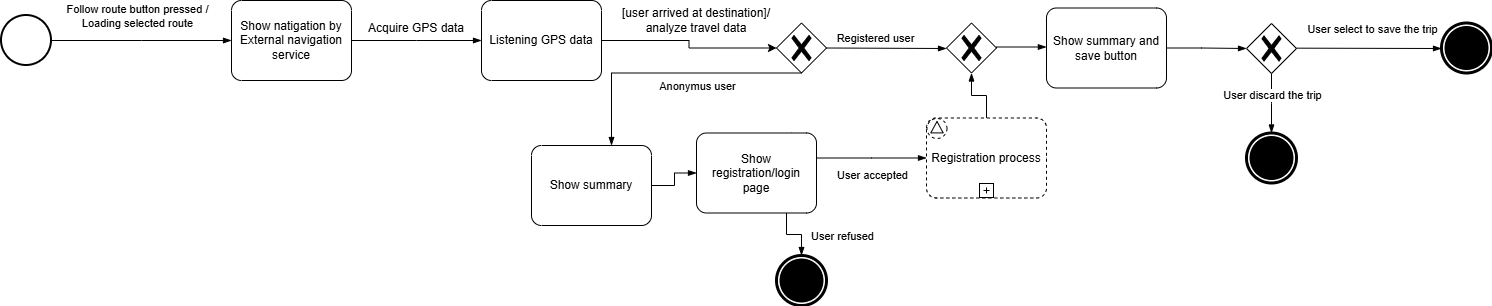

The diagram above was exported from draw.io. Its source (the exported page's mxGraphModel, read from the mxfile embedded in the PNG):
<mxGraphModel dx="2253" dy="783" grid="1" gridSize="10" guides="1" tooltips="1" connect="1" arrows="1" fold="1" page="1" pageScale="1" pageWidth="827" pageHeight="1169" math="0" shadow="0">
  <root>
    <mxCell id="0" />
    <mxCell id="1" parent="0" />
    <mxCell id="q_I407BfNXG7JcBShjb3-1" value="" style="strokeWidth=2;html=1;shape=mxgraph.flowchart.start_2;whiteSpace=wrap;" parent="1" vertex="1">
      <mxGeometry x="-130" y="210" width="50" height="50" as="geometry" />
    </mxCell>
    <mxCell id="q_I407BfNXG7JcBShjb3-2" value="" style="edgeStyle=elbowEdgeStyle;fontSize=12;html=1;endArrow=blockThin;endFill=1;rounded=0;exitX=1;exitY=0.5;exitDx=0;exitDy=0;exitPerimeter=0;entryX=0;entryY=0.5;entryDx=0;entryDy=0;entryPerimeter=0;" parent="1" source="q_I407BfNXG7JcBShjb3-1" target="q_I407BfNXG7JcBShjb3-4" edge="1">
      <mxGeometry width="160" relative="1" as="geometry">
        <mxPoint x="-40" y="234.5" as="sourcePoint" />
        <mxPoint x="120" y="234.5" as="targetPoint" />
      </mxGeometry>
    </mxCell>
    <mxCell id="q_I407BfNXG7JcBShjb3-3" value="Follow route button pressed /&lt;br&gt;Loading selected route" style="edgeLabel;html=1;align=center;verticalAlign=middle;resizable=0;points=[];" parent="q_I407BfNXG7JcBShjb3-2" vertex="1" connectable="0">
      <mxGeometry x="-0.4792" y="-7" relative="1" as="geometry">
        <mxPoint x="38" y="-32" as="offset" />
      </mxGeometry>
    </mxCell>
    <mxCell id="q_I407BfNXG7JcBShjb3-4" value="Show natigation by External navigation service" style="points=[[0.25,0,0],[0.5,0,0],[0.75,0,0],[1,0.25,0],[1,0.5,0],[1,0.75,0],[0.75,1,0],[0.5,1,0],[0.25,1,0],[0,0.75,0],[0,0.5,0],[0,0.25,0]];shape=mxgraph.bpmn.task2;whiteSpace=wrap;rectStyle=rounded;size=10;html=1;container=1;expand=0;collapsible=0;taskMarker=abstract;" parent="1" vertex="1">
      <mxGeometry x="100" y="195" width="120" height="80" as="geometry" />
    </mxCell>
    <mxCell id="q_I407BfNXG7JcBShjb3-5" value="Listening GPS data" style="points=[[0.25,0,0],[0.5,0,0],[0.75,0,0],[1,0.25,0],[1,0.5,0],[1,0.75,0],[0.75,1,0],[0.5,1,0],[0.25,1,0],[0,0.75,0],[0,0.5,0],[0,0.25,0]];shape=mxgraph.bpmn.task2;whiteSpace=wrap;rectStyle=rounded;size=10;html=1;container=1;expand=0;collapsible=0;taskMarker=abstract;" parent="1" vertex="1">
      <mxGeometry x="350" y="195" width="120" height="80" as="geometry" />
    </mxCell>
    <mxCell id="q_I407BfNXG7JcBShjb3-20" value="" style="points=[[0.25,0.25,0],[0.5,0,0],[0.75,0.25,0],[1,0.5,0],[0.75,0.75,0],[0.5,1,0],[0.25,0.75,0],[0,0.5,0]];shape=mxgraph.bpmn.gateway2;html=1;verticalLabelPosition=bottom;labelBackgroundColor=#ffffff;verticalAlign=top;align=center;perimeter=rhombusPerimeter;outlineConnect=0;outline=none;symbol=none;gwType=exclusive;" parent="1" vertex="1">
      <mxGeometry x="645" y="217.5" width="50" height="50" as="geometry" />
    </mxCell>
    <mxCell id="q_I407BfNXG7JcBShjb3-21" value="" style="edgeStyle=elbowEdgeStyle;fontSize=12;html=1;endArrow=blockThin;endFill=1;rounded=0;exitX=1;exitY=0.5;exitDx=0;exitDy=0;exitPerimeter=0;elbow=vertical;entryX=0;entryY=0.5;entryDx=0;entryDy=0;entryPerimeter=0;" parent="1" source="q_I407BfNXG7JcBShjb3-20" target="q_I407BfNXG7JcBShjb3-51" edge="1">
      <mxGeometry width="160" relative="1" as="geometry">
        <mxPoint x="706" y="242.16" as="sourcePoint" />
        <mxPoint x="855" y="247.5" as="targetPoint" />
      </mxGeometry>
    </mxCell>
    <mxCell id="q_I407BfNXG7JcBShjb3-22" value="Registered user" style="edgeLabel;html=1;align=center;verticalAlign=middle;resizable=0;points=[];" parent="q_I407BfNXG7JcBShjb3-21" vertex="1" connectable="0">
      <mxGeometry x="-0.3777" y="1" relative="1" as="geometry">
        <mxPoint x="11" y="-10" as="offset" />
      </mxGeometry>
    </mxCell>
    <mxCell id="q_I407BfNXG7JcBShjb3-23" value="" style="edgeStyle=elbowEdgeStyle;fontSize=12;html=1;endArrow=blockThin;endFill=1;rounded=0;exitX=1;exitY=0.5;exitDx=0;exitDy=0;exitPerimeter=0;entryX=0;entryY=0.5;entryDx=0;entryDy=0;entryPerimeter=0;" parent="1" source="k4jR6Y0Lye0zwA7D8sNX-2" target="q_I407BfNXG7JcBShjb3-25" edge="1">
      <mxGeometry width="160" relative="1" as="geometry">
        <mxPoint x="1035" y="247.5" as="sourcePoint" />
        <mxPoint x="1095" y="250" as="targetPoint" />
        <Array as="points">
          <mxPoint x="1070" y="240" />
        </Array>
      </mxGeometry>
    </mxCell>
    <mxCell id="q_I407BfNXG7JcBShjb3-25" value="" style="points=[[0.25,0.25,0],[0.5,0,0],[0.75,0.25,0],[1,0.5,0],[0.75,0.75,0],[0.5,1,0],[0.25,0.75,0],[0,0.5,0]];shape=mxgraph.bpmn.gateway2;html=1;verticalLabelPosition=bottom;labelBackgroundColor=#ffffff;verticalAlign=top;align=center;perimeter=rhombusPerimeter;outlineConnect=0;outline=none;symbol=none;gwType=exclusive;" parent="1" vertex="1">
      <mxGeometry x="1115" y="218" width="50" height="50" as="geometry" />
    </mxCell>
    <mxCell id="q_I407BfNXG7JcBShjb3-27" value="" style="edgeStyle=elbowEdgeStyle;fontSize=12;html=1;endArrow=blockThin;endFill=1;rounded=0;elbow=vertical;entryX=0;entryY=0.5;entryDx=0;entryDy=0;entryPerimeter=0;" parent="1" edge="1">
      <mxGeometry width="160" relative="1" as="geometry">
        <mxPoint x="1165" y="242.66" as="sourcePoint" />
        <mxPoint x="1310" y="243" as="targetPoint" />
      </mxGeometry>
    </mxCell>
    <mxCell id="q_I407BfNXG7JcBShjb3-28" value="User select to save the trip" style="edgeLabel;html=1;align=center;verticalAlign=middle;resizable=0;points=[];" parent="q_I407BfNXG7JcBShjb3-27" vertex="1" connectable="0">
      <mxGeometry x="-0.3846" y="1" relative="1" as="geometry">
        <mxPoint x="31" y="-19" as="offset" />
      </mxGeometry>
    </mxCell>
    <mxCell id="q_I407BfNXG7JcBShjb3-29" value="" style="edgeStyle=elbowEdgeStyle;fontSize=12;html=1;endArrow=blockThin;endFill=1;rounded=0;exitX=0.5;exitY=1;exitDx=0;exitDy=0;exitPerimeter=0;entryX=0.5;entryY=0;entryDx=0;entryDy=0;entryPerimeter=0;elbow=vertical;" parent="1" source="q_I407BfNXG7JcBShjb3-25" target="q_I407BfNXG7JcBShjb3-31" edge="1">
      <mxGeometry width="160" relative="1" as="geometry">
        <mxPoint x="1145" y="325" as="sourcePoint" />
        <mxPoint x="1140" y="395" as="targetPoint" />
        <Array as="points" />
      </mxGeometry>
    </mxCell>
    <mxCell id="q_I407BfNXG7JcBShjb3-30" value="User discard the trip" style="edgeLabel;html=1;align=center;verticalAlign=middle;resizable=0;points=[];" parent="q_I407BfNXG7JcBShjb3-29" vertex="1" connectable="0">
      <mxGeometry x="-0.3475" relative="1" as="geometry">
        <mxPoint y="2" as="offset" />
      </mxGeometry>
    </mxCell>
    <mxCell id="q_I407BfNXG7JcBShjb3-31" value="" style="points=[[0.145,0.145,0],[0.5,0,0],[0.855,0.145,0],[1,0.5,0],[0.855,0.855,0],[0.5,1,0],[0.145,0.855,0],[0,0.5,0]];shape=mxgraph.bpmn.event;html=1;verticalLabelPosition=bottom;labelBackgroundColor=#ffffff;verticalAlign=top;align=center;perimeter=ellipsePerimeter;outlineConnect=0;aspect=fixed;outline=end;symbol=terminate;" parent="1" vertex="1">
      <mxGeometry x="1115" y="327.5" width="50" height="50" as="geometry" />
    </mxCell>
    <mxCell id="q_I407BfNXG7JcBShjb3-35" value="" style="edgeStyle=elbowEdgeStyle;fontSize=12;html=1;endArrow=blockThin;endFill=1;rounded=0;exitX=0.5;exitY=1;exitDx=0;exitDy=0;exitPerimeter=0;" parent="1" source="q_I407BfNXG7JcBShjb3-20" target="q_I407BfNXG7JcBShjb3-36" edge="1">
      <mxGeometry width="160" relative="1" as="geometry">
        <mxPoint x="675" y="347.5" as="sourcePoint" />
        <mxPoint x="835" y="347.5" as="targetPoint" />
        <Array as="points">
          <mxPoint x="480" y="300" />
        </Array>
      </mxGeometry>
    </mxCell>
    <mxCell id="q_I407BfNXG7JcBShjb3-37" value="Anonymus user" style="edgeLabel;html=1;align=center;verticalAlign=middle;resizable=0;points=[];" parent="q_I407BfNXG7JcBShjb3-35" vertex="1" connectable="0">
      <mxGeometry x="-0.4274" relative="1" as="geometry">
        <mxPoint x="-30" y="13" as="offset" />
      </mxGeometry>
    </mxCell>
    <mxCell id="q_I407BfNXG7JcBShjb3-36" value="Show summary" style="points=[[0.25,0,0],[0.5,0,0],[0.75,0,0],[1,0.25,0],[1,0.5,0],[1,0.75,0],[0.75,1,0],[0.5,1,0],[0.25,1,0],[0,0.75,0],[0,0.5,0],[0,0.25,0]];shape=mxgraph.bpmn.task2;whiteSpace=wrap;rectStyle=rounded;size=10;html=1;container=1;expand=0;collapsible=0;taskMarker=abstract;" parent="1" vertex="1">
      <mxGeometry x="400" y="340" width="120" height="80" as="geometry" />
    </mxCell>
    <mxCell id="q_I407BfNXG7JcBShjb3-38" value="" style="points=[[0.25,0.25,0],[0.5,0,0],[0.75,0.25,0],[1,0.5,0],[0.75,0.75,0],[0.5,1,0],[0.25,0.75,0],[0,0.5,0]];shape=mxgraph.bpmn.gateway2;html=1;verticalLabelPosition=bottom;labelBackgroundColor=#ffffff;verticalAlign=top;align=center;perimeter=rhombusPerimeter;outlineConnect=0;outline=none;symbol=none;gwType=exclusive;" parent="1" vertex="1">
      <mxGeometry x="635" y="327.5" width="50" height="50" as="geometry" />
    </mxCell>
    <mxCell id="q_I407BfNXG7JcBShjb3-39" value="" style="edgeStyle=elbowEdgeStyle;fontSize=12;html=1;endArrow=blockThin;endFill=1;rounded=0;exitX=1;exitY=0.5;exitDx=0;exitDy=0;exitPerimeter=0;entryX=0;entryY=0.5;entryDx=0;entryDy=0;entryPerimeter=0;" parent="1" source="akIW7eewwJTxwnbM5X2H-1" target="q_I407BfNXG7JcBShjb3-38" edge="1">
      <mxGeometry width="160" relative="1" as="geometry">
        <mxPoint x="615" y="302.5" as="sourcePoint" />
        <mxPoint x="635" y="302.5" as="targetPoint" />
      </mxGeometry>
    </mxCell>
    <mxCell id="q_I407BfNXG7JcBShjb3-45" value="" style="edgeStyle=elbowEdgeStyle;fontSize=12;html=1;endArrow=blockThin;endFill=1;rounded=0;exitX=1;exitY=0.5;exitDx=0;exitDy=0;exitPerimeter=0;entryX=0;entryY=0.5;entryDx=0;entryDy=0;entryPerimeter=0;" parent="1" source="q_I407BfNXG7JcBShjb3-48" edge="1">
      <mxGeometry width="160" relative="1" as="geometry">
        <mxPoint x="705" y="352" as="sourcePoint" />
        <mxPoint x="825" y="352.5" as="targetPoint" />
      </mxGeometry>
    </mxCell>
    <mxCell id="q_I407BfNXG7JcBShjb3-51" value="" style="points=[[0.25,0.25,0],[0.5,0,0],[0.75,0.25,0],[1,0.5,0],[0.75,0.75,0],[0.5,1,0],[0.25,0.75,0],[0,0.5,0]];shape=mxgraph.bpmn.gateway2;html=1;verticalLabelPosition=bottom;labelBackgroundColor=#ffffff;verticalAlign=top;align=center;perimeter=rhombusPerimeter;outlineConnect=0;outline=none;symbol=none;gwType=exclusive;" parent="1" vertex="1">
      <mxGeometry x="815" y="217.5" width="50" height="50" as="geometry" />
    </mxCell>
    <mxCell id="q_I407BfNXG7JcBShjb3-53" value="" style="edgeStyle=elbowEdgeStyle;fontSize=12;html=1;endArrow=blockThin;endFill=1;rounded=0;exitX=1;exitY=0.5;exitDx=0;exitDy=0;exitPerimeter=0;entryX=0;entryY=0.5;entryDx=0;entryDy=0;entryPerimeter=0;" parent="1" source="q_I407BfNXG7JcBShjb3-38" target="q_I407BfNXG7JcBShjb3-48" edge="1">
      <mxGeometry width="160" relative="1" as="geometry">
        <mxPoint x="685" y="352.5" as="sourcePoint" />
        <mxPoint x="825" y="352.5" as="targetPoint" />
      </mxGeometry>
    </mxCell>
    <mxCell id="q_I407BfNXG7JcBShjb3-54" value="User refused" style="edgeLabel;html=1;align=center;verticalAlign=middle;resizable=0;points=[];" parent="q_I407BfNXG7JcBShjb3-53" vertex="1" connectable="0">
      <mxGeometry x="-0.5152" y="-2" relative="1" as="geometry">
        <mxPoint x="-2" y="76" as="offset" />
      </mxGeometry>
    </mxCell>
    <mxCell id="q_I407BfNXG7JcBShjb3-48" value="Registration process" style="points=[[0.25,0,0],[0.5,0,0],[0.75,0,0],[1,0.25,0],[1,0.5,0],[1,0.75,0],[0.75,1,0],[0.5,1,0],[0.25,1,0],[0,0.75,0],[0,0.5,0],[0,0.25,0]];shape=mxgraph.bpmn.task2;whiteSpace=wrap;rectStyle=rounded;size=10;html=1;container=1;expand=0;collapsible=0;taskMarker=abstract;bpmnShapeType=subprocess;isLoopSub=1;outline=eventNonint;symbol=signal;" parent="1" vertex="1">
      <mxGeometry x="795" y="312.5" width="120" height="80" as="geometry" />
    </mxCell>
    <mxCell id="q_I407BfNXG7JcBShjb3-55" value="" style="edgeStyle=orthogonalEdgeStyle;fontSize=12;html=1;endArrow=blockThin;endFill=1;rounded=0;entryX=0.5;entryY=1;entryDx=0;entryDy=0;entryPerimeter=0;exitX=0.5;exitY=0;exitDx=0;exitDy=0;exitPerimeter=0;" parent="1" source="q_I407BfNXG7JcBShjb3-48" target="q_I407BfNXG7JcBShjb3-51" edge="1">
      <mxGeometry width="160" relative="1" as="geometry">
        <mxPoint x="955" y="347.5" as="sourcePoint" />
        <mxPoint x="1115" y="347.5" as="targetPoint" />
      </mxGeometry>
    </mxCell>
    <mxCell id="q_I407BfNXG7JcBShjb3-63" value="" style="edgeStyle=elbowEdgeStyle;fontSize=12;html=1;endArrow=blockThin;endFill=1;rounded=0;exitX=1;exitY=0.5;exitDx=0;exitDy=0;exitPerimeter=0;entryX=0;entryY=0.5;entryDx=0;entryDy=0;entryPerimeter=0;" parent="1" source="q_I407BfNXG7JcBShjb3-4" target="q_I407BfNXG7JcBShjb3-5" edge="1">
      <mxGeometry width="160" relative="1" as="geometry">
        <mxPoint x="350" y="235" as="sourcePoint" />
        <mxPoint x="440" y="235" as="targetPoint" />
      </mxGeometry>
    </mxCell>
    <mxCell id="q_I407BfNXG7JcBShjb3-72" value="" style="edgeStyle=elbowEdgeStyle;fontSize=12;html=1;endArrow=blockThin;endFill=1;rounded=0;elbow=vertical;entryX=-0.001;entryY=0.436;entryDx=0;entryDy=0;entryPerimeter=0;exitX=1;exitY=0.5;exitDx=0;exitDy=0;exitPerimeter=0;" parent="1" source="q_I407BfNXG7JcBShjb3-51" edge="1">
      <mxGeometry width="160" relative="1" as="geometry">
        <mxPoint x="895" y="241.91" as="sourcePoint" />
        <mxPoint x="914.8800000000001" y="242.38" as="targetPoint" />
        <Array as="points">
          <mxPoint x="935" y="241.5" />
        </Array>
      </mxGeometry>
    </mxCell>
    <mxCell id="q_I407BfNXG7JcBShjb3-75" value="" style="points=[[0.145,0.145,0],[0.5,0,0],[0.855,0.145,0],[1,0.5,0],[0.855,0.855,0],[0.5,1,0],[0.145,0.855,0],[0,0.5,0]];shape=mxgraph.bpmn.event;html=1;verticalLabelPosition=bottom;labelBackgroundColor=#ffffff;verticalAlign=top;align=center;perimeter=ellipsePerimeter;outlineConnect=0;aspect=fixed;outline=end;symbol=terminate;" parent="1" vertex="1">
      <mxGeometry x="1310" y="217.5" width="50" height="50" as="geometry" />
    </mxCell>
    <mxCell id="HPkg00F06KxZBkEv0DEd-1" value="Acquire GPS data" style="text;html=1;whiteSpace=wrap;strokeColor=none;fillColor=none;align=center;verticalAlign=middle;rounded=0;" parent="1" vertex="1">
      <mxGeometry x="230" y="207.5" width="110" height="30" as="geometry" />
    </mxCell>
    <mxCell id="HPkg00F06KxZBkEv0DEd-2" value="[user arrived at destination]/ analyze travel data" style="text;html=1;whiteSpace=wrap;strokeColor=none;fillColor=none;align=center;verticalAlign=middle;rounded=0;" parent="1" vertex="1">
      <mxGeometry x="480" y="200" width="170" height="30" as="geometry" />
    </mxCell>
    <mxCell id="HPkg00F06KxZBkEv0DEd-6" style="edgeStyle=orthogonalEdgeStyle;rounded=0;orthogonalLoop=1;jettySize=auto;html=1;entryX=0;entryY=0.5;entryDx=0;entryDy=0;entryPerimeter=0;" parent="1" source="q_I407BfNXG7JcBShjb3-5" target="q_I407BfNXG7JcBShjb3-20" edge="1">
      <mxGeometry relative="1" as="geometry" />
    </mxCell>
    <mxCell id="k4jR6Y0Lye0zwA7D8sNX-2" value="Show summary and save button" style="points=[[0.25,0,0],[0.5,0,0],[0.75,0,0],[1,0.25,0],[1,0.5,0],[1,0.75,0],[0.75,1,0],[0.5,1,0],[0.25,1,0],[0,0.75,0],[0,0.5,0],[0,0.25,0]];shape=mxgraph.bpmn.task2;whiteSpace=wrap;rectStyle=rounded;size=10;html=1;container=1;expand=0;collapsible=0;taskMarker=abstract;" parent="1" vertex="1">
      <mxGeometry x="915" y="202.5" width="120" height="80" as="geometry" />
    </mxCell>
    <mxCell id="akIW7eewwJTxwnbM5X2H-2" value="" style="edgeStyle=elbowEdgeStyle;fontSize=12;html=1;endArrow=blockThin;endFill=1;rounded=0;exitX=1;exitY=0.5;exitDx=0;exitDy=0;exitPerimeter=0;entryX=0;entryY=0.5;entryDx=0;entryDy=0;entryPerimeter=0;" parent="1" source="q_I407BfNXG7JcBShjb3-36" target="akIW7eewwJTxwnbM5X2H-1" edge="1">
      <mxGeometry width="160" relative="1" as="geometry">
        <mxPoint x="600" y="353" as="sourcePoint" />
        <mxPoint x="635" y="353" as="targetPoint" />
      </mxGeometry>
    </mxCell>
    <mxCell id="akIW7eewwJTxwnbM5X2H-1" value="Show registration/login page" style="points=[[0.25,0,0],[0.5,0,0],[0.75,0,0],[1,0.25,0],[1,0.5,0],[1,0.75,0],[0.75,1,0],[0.5,1,0],[0.25,1,0],[0,0.75,0],[0,0.5,0],[0,0.25,0]];shape=mxgraph.bpmn.task2;whiteSpace=wrap;rectStyle=rounded;size=10;html=1;container=1;expand=0;collapsible=0;taskMarker=abstract;" parent="1" vertex="1">
      <mxGeometry x="565" y="327.5" width="120" height="80" as="geometry" />
    </mxCell>
    <mxCell id="akIW7eewwJTxwnbM5X2H-3" value="" style="edgeStyle=elbowEdgeStyle;fontSize=12;html=1;endArrow=blockThin;endFill=1;rounded=0;exitX=0.75;exitY=1;exitDx=0;exitDy=0;exitPerimeter=0;entryX=0.5;entryY=0;entryDx=0;entryDy=0;entryPerimeter=0;elbow=vertical;" parent="1" source="akIW7eewwJTxwnbM5X2H-1" target="q_I407BfNXG7JcBShjb3-56" edge="1">
      <mxGeometry width="160" relative="1" as="geometry">
        <mxPoint x="655" y="408" as="sourcePoint" />
        <mxPoint x="660" y="442.5" as="targetPoint" />
        <Array as="points" />
      </mxGeometry>
    </mxCell>
    <mxCell id="akIW7eewwJTxwnbM5X2H-4" value="User accepted" style="edgeLabel;html=1;align=center;verticalAlign=middle;resizable=0;points=[];" parent="akIW7eewwJTxwnbM5X2H-3" vertex="1" connectable="0">
      <mxGeometry x="-0.3026" y="2" relative="1" as="geometry">
        <mxPoint x="83" y="-58" as="offset" />
      </mxGeometry>
    </mxCell>
    <mxCell id="q_I407BfNXG7JcBShjb3-56" value="" style="points=[[0.145,0.145,0],[0.5,0,0],[0.855,0.145,0],[1,0.5,0],[0.855,0.855,0],[0.5,1,0],[0.145,0.855,0],[0,0.5,0]];shape=mxgraph.bpmn.event;html=1;verticalLabelPosition=bottom;labelBackgroundColor=#ffffff;verticalAlign=top;align=center;perimeter=ellipsePerimeter;outlineConnect=0;aspect=fixed;outline=end;symbol=terminate;" parent="1" vertex="1">
      <mxGeometry x="645" y="450" width="50" height="50" as="geometry" />
    </mxCell>
  </root>
</mxGraphModel>